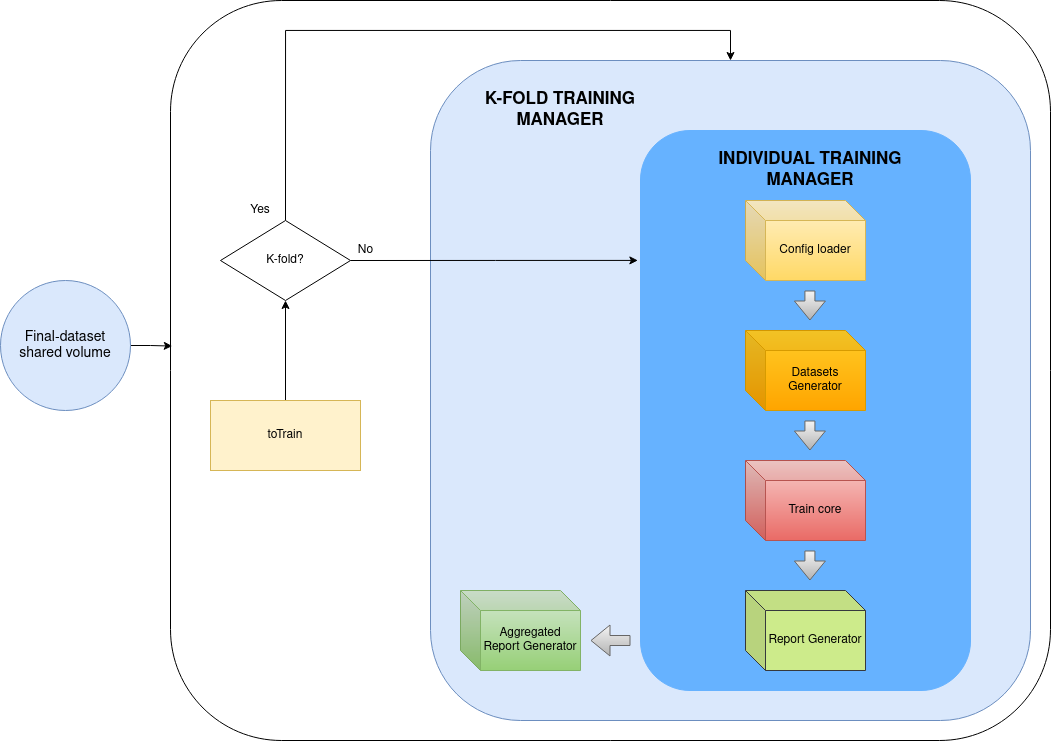

The diagram above was exported from draw.io. Its source (the exported page's mxGraphModel, read from the mxfile embedded in the PNG):
<mxGraphModel dx="1306" dy="1369" grid="1" gridSize="10" guides="1" tooltips="1" connect="1" arrows="1" fold="1" page="1" pageScale="1" pageWidth="1100" pageHeight="850" math="0" shadow="0">
  <root>
    <mxCell id="0" />
    <mxCell id="1" parent="0" />
    <mxCell id="vWJcprjRSGPdVMH6EBo2-2" value="" style="rounded=1;whiteSpace=wrap;html=1;" vertex="1" parent="1">
      <mxGeometry x="190" y="30" width="880" height="740" as="geometry" />
    </mxCell>
    <mxCell id="vWJcprjRSGPdVMH6EBo2-28" value="" style="rounded=1;whiteSpace=wrap;html=1;fillColor=#dae8fc;strokeColor=#6c8ebf;" vertex="1" parent="1">
      <mxGeometry x="450" y="90" width="600" height="660" as="geometry" />
    </mxCell>
    <mxCell id="vWJcprjRSGPdVMH6EBo2-23" value="" style="rounded=1;whiteSpace=wrap;html=1;strokeColor=#66B2FF;fillColor=#66B2FF;" vertex="1" parent="1">
      <mxGeometry x="660" y="160" width="330" height="560" as="geometry" />
    </mxCell>
    <mxCell id="vWJcprjRSGPdVMH6EBo2-61" style="edgeStyle=orthogonalEdgeStyle;rounded=0;orthogonalLoop=1;jettySize=auto;html=1;exitX=1;exitY=0.5;exitDx=0;exitDy=0;entryX=0.002;entryY=0.467;entryDx=0;entryDy=0;entryPerimeter=0;" edge="1" parent="1" source="vWJcprjRSGPdVMH6EBo2-1" target="vWJcprjRSGPdVMH6EBo2-2">
      <mxGeometry relative="1" as="geometry" />
    </mxCell>
    <mxCell id="vWJcprjRSGPdVMH6EBo2-1" value="&lt;div&gt;&lt;font style=&quot;font-size: 14px&quot;&gt;Final-dataset &lt;br&gt;&lt;/font&gt;&lt;/div&gt;&lt;div&gt;&lt;font style=&quot;font-size: 14px&quot;&gt;shared volume&lt;/font&gt;&lt;/div&gt;" style="ellipse;whiteSpace=wrap;html=1;aspect=fixed;fillColor=#dae8fc;strokeColor=#6c8ebf;" vertex="1" parent="1">
      <mxGeometry x="20" y="310" width="130" height="130" as="geometry" />
    </mxCell>
    <mxCell id="vWJcprjRSGPdVMH6EBo2-37" style="edgeStyle=orthogonalEdgeStyle;rounded=0;orthogonalLoop=1;jettySize=auto;html=1;exitX=0.5;exitY=0;exitDx=0;exitDy=0;entryX=0.5;entryY=1;entryDx=0;entryDy=0;" edge="1" parent="1" source="vWJcprjRSGPdVMH6EBo2-5" target="vWJcprjRSGPdVMH6EBo2-8">
      <mxGeometry relative="1" as="geometry" />
    </mxCell>
    <mxCell id="vWJcprjRSGPdVMH6EBo2-5" value="toTrain" style="rounded=0;whiteSpace=wrap;html=1;fillColor=#fff2cc;strokeColor=#d6b656;" vertex="1" parent="1">
      <mxGeometry x="230" y="430" width="150" height="70" as="geometry" />
    </mxCell>
    <mxCell id="vWJcprjRSGPdVMH6EBo2-7" value="Report Generator" style="shape=cube;whiteSpace=wrap;html=1;boundedLbl=1;backgroundOutline=1;darkOpacity=0.05;darkOpacity2=0.1;fillColor=#cdeb8b;strokeColor=#36393d;" vertex="1" parent="1">
      <mxGeometry x="765" y="620" width="120" height="80" as="geometry" />
    </mxCell>
    <mxCell id="vWJcprjRSGPdVMH6EBo2-34" style="edgeStyle=orthogonalEdgeStyle;rounded=0;orthogonalLoop=1;jettySize=auto;html=1;exitX=0.5;exitY=0;exitDx=0;exitDy=0;entryX=0.5;entryY=0;entryDx=0;entryDy=0;" edge="1" parent="1" source="vWJcprjRSGPdVMH6EBo2-8" target="vWJcprjRSGPdVMH6EBo2-28">
      <mxGeometry relative="1" as="geometry">
        <Array as="points">
          <mxPoint x="305" y="60" />
          <mxPoint x="750" y="60" />
        </Array>
      </mxGeometry>
    </mxCell>
    <mxCell id="vWJcprjRSGPdVMH6EBo2-58" style="edgeStyle=orthogonalEdgeStyle;rounded=0;orthogonalLoop=1;jettySize=auto;html=1;exitX=1;exitY=0.5;exitDx=0;exitDy=0;entryX=-0.008;entryY=0.232;entryDx=0;entryDy=0;entryPerimeter=0;" edge="1" parent="1" source="vWJcprjRSGPdVMH6EBo2-8" target="vWJcprjRSGPdVMH6EBo2-23">
      <mxGeometry relative="1" as="geometry" />
    </mxCell>
    <mxCell id="vWJcprjRSGPdVMH6EBo2-8" value="K-fold?" style="rhombus;whiteSpace=wrap;html=1;" vertex="1" parent="1">
      <mxGeometry x="240" y="250" width="130" height="80" as="geometry" />
    </mxCell>
    <mxCell id="vWJcprjRSGPdVMH6EBo2-14" value="Train core" style="shape=cube;whiteSpace=wrap;html=1;boundedLbl=1;backgroundOutline=1;darkOpacity=0.05;darkOpacity2=0.1;gradientColor=#ea6b66;fillColor=#f8cecc;strokeColor=#b85450;" vertex="1" parent="1">
      <mxGeometry x="765" y="490" width="120" height="80" as="geometry" />
    </mxCell>
    <mxCell id="vWJcprjRSGPdVMH6EBo2-15" value="Datasets Generator" style="shape=cube;whiteSpace=wrap;html=1;boundedLbl=1;backgroundOutline=1;darkOpacity=0.05;darkOpacity2=0.1;gradientColor=#ffa500;fillColor=#ffcd28;strokeColor=#d79b00;" vertex="1" parent="1">
      <mxGeometry x="765" y="360" width="120" height="80" as="geometry" />
    </mxCell>
    <mxCell id="vWJcprjRSGPdVMH6EBo2-16" value="Config loader" style="shape=cube;whiteSpace=wrap;html=1;boundedLbl=1;backgroundOutline=1;darkOpacity=0.05;darkOpacity2=0.1;gradientColor=#ffd966;fillColor=#fff2cc;strokeColor=#d6b656;" vertex="1" parent="1">
      <mxGeometry x="765" y="230" width="120" height="80" as="geometry" />
    </mxCell>
    <mxCell id="vWJcprjRSGPdVMH6EBo2-26" value="Aggregated Report Generator" style="shape=cube;whiteSpace=wrap;html=1;boundedLbl=1;backgroundOutline=1;darkOpacity=0.05;darkOpacity2=0.1;gradientColor=#97d077;fillColor=#d5e8d4;strokeColor=#82b366;" vertex="1" parent="1">
      <mxGeometry x="480" y="620" width="120" height="80" as="geometry" />
    </mxCell>
    <mxCell id="vWJcprjRSGPdVMH6EBo2-27" value="No" style="text;html=1;align=center;verticalAlign=middle;resizable=0;points=[];autosize=1;" vertex="1" parent="1">
      <mxGeometry x="370" y="270" width="30" height="20" as="geometry" />
    </mxCell>
    <mxCell id="vWJcprjRSGPdVMH6EBo2-35" value="Yes" style="text;html=1;strokeColor=none;fillColor=none;align=center;verticalAlign=middle;whiteSpace=wrap;rounded=0;" vertex="1" parent="1">
      <mxGeometry x="260" y="230" width="40" height="20" as="geometry" />
    </mxCell>
    <mxCell id="vWJcprjRSGPdVMH6EBo2-39" value="&lt;font style=&quot;font-size: 17px&quot;&gt;&lt;b&gt;K-FOLD TRAINING MANAGER&lt;/b&gt;&lt;/font&gt;" style="text;html=1;strokeColor=none;fillColor=none;align=center;verticalAlign=middle;whiteSpace=wrap;rounded=0;" vertex="1" parent="1">
      <mxGeometry x="480" y="130" width="200" height="20" as="geometry" />
    </mxCell>
    <mxCell id="vWJcprjRSGPdVMH6EBo2-41" value="&lt;font style=&quot;font-size: 17px&quot;&gt;&lt;b&gt;INDIVIDUAL TRAINING MANAGER&lt;/b&gt;&lt;/font&gt;" style="text;html=1;strokeColor=none;fillColor=none;align=center;verticalAlign=middle;whiteSpace=wrap;rounded=0;" vertex="1" parent="1">
      <mxGeometry x="730" y="190" width="200" height="20" as="geometry" />
    </mxCell>
    <mxCell id="vWJcprjRSGPdVMH6EBo2-44" value="" style="shape=flexArrow;endArrow=classic;html=1;gradientColor=#b3b3b3;fillColor=#f5f5f5;strokeColor=#666666;" edge="1" parent="1">
      <mxGeometry width="50" height="50" relative="1" as="geometry">
        <mxPoint x="829.41" y="320" as="sourcePoint" />
        <mxPoint x="829.41" y="350" as="targetPoint" />
      </mxGeometry>
    </mxCell>
    <mxCell id="vWJcprjRSGPdVMH6EBo2-47" value="" style="shape=flexArrow;endArrow=classic;html=1;gradientColor=#b3b3b3;fillColor=#f5f5f5;strokeColor=#666666;" edge="1" parent="1">
      <mxGeometry width="50" height="50" relative="1" as="geometry">
        <mxPoint x="650" y="670" as="sourcePoint" />
        <mxPoint x="610" y="669.9999999999998" as="targetPoint" />
      </mxGeometry>
    </mxCell>
    <mxCell id="vWJcprjRSGPdVMH6EBo2-51" value="" style="shape=flexArrow;endArrow=classic;html=1;gradientColor=#b3b3b3;fillColor=#f5f5f5;strokeColor=#666666;" edge="1" parent="1">
      <mxGeometry width="50" height="50" relative="1" as="geometry">
        <mxPoint x="829.4099999999999" y="449.9999999999998" as="sourcePoint" />
        <mxPoint x="829.4099999999999" y="479.9999999999998" as="targetPoint" />
      </mxGeometry>
    </mxCell>
    <mxCell id="vWJcprjRSGPdVMH6EBo2-52" value="" style="shape=flexArrow;endArrow=classic;html=1;gradientColor=#b3b3b3;fillColor=#f5f5f5;strokeColor=#666666;" edge="1" parent="1">
      <mxGeometry width="50" height="50" relative="1" as="geometry">
        <mxPoint x="829.4099999999999" y="580" as="sourcePoint" />
        <mxPoint x="829.4099999999999" y="610" as="targetPoint" />
      </mxGeometry>
    </mxCell>
  </root>
</mxGraphModel>